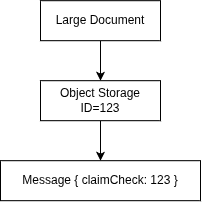

The diagram above was exported from draw.io. Its source (the exported page's mxGraphModel, read from the mxfile embedded in the PNG):
<mxGraphModel dx="975" dy="546" grid="1" gridSize="10" guides="1" tooltips="1" connect="1" arrows="1" fold="1" page="1" pageScale="1" pageWidth="850" pageHeight="1100" math="0" shadow="0">
  <root>
    <mxCell id="0" />
    <mxCell id="1" parent="0" />
    <mxCell id="8lnrajmHU0AltizlJhRJ-36" edge="1" parent="1" source="8lnrajmHU0AltizlJhRJ-33" style="edgeStyle=orthogonalEdgeStyle;rounded=0;orthogonalLoop=1;jettySize=auto;html=1;entryX=0.5;entryY=0;entryDx=0;entryDy=0;" target="8lnrajmHU0AltizlJhRJ-34">
      <mxGeometry relative="1" as="geometry" />
    </mxCell>
    <mxCell id="8lnrajmHU0AltizlJhRJ-33" parent="1" style="rounded=0;whiteSpace=wrap;html=1;" value="Large Document" vertex="1">
      <mxGeometry height="40" width="120" x="80" y="40" as="geometry" />
    </mxCell>
    <mxCell id="8lnrajmHU0AltizlJhRJ-37" edge="1" parent="1" source="8lnrajmHU0AltizlJhRJ-34" style="edgeStyle=orthogonalEdgeStyle;rounded=0;orthogonalLoop=1;jettySize=auto;html=1;entryX=0.5;entryY=0;entryDx=0;entryDy=0;" target="8lnrajmHU0AltizlJhRJ-35">
      <mxGeometry relative="1" as="geometry" />
    </mxCell>
    <mxCell id="8lnrajmHU0AltizlJhRJ-34" parent="1" style="rounded=0;whiteSpace=wrap;html=1;" value="Object Storage&lt;div&gt;ID=123&lt;/div&gt;" vertex="1">
      <mxGeometry height="40" width="120" x="80" y="120" as="geometry" />
    </mxCell>
    <mxCell id="8lnrajmHU0AltizlJhRJ-35" parent="1" style="rounded=0;whiteSpace=wrap;html=1;" value="Message { claimCheck: 123 }" vertex="1">
      <mxGeometry height="40" width="200" x="40" y="200" as="geometry" />
    </mxCell>
  </root>
</mxGraphModel>